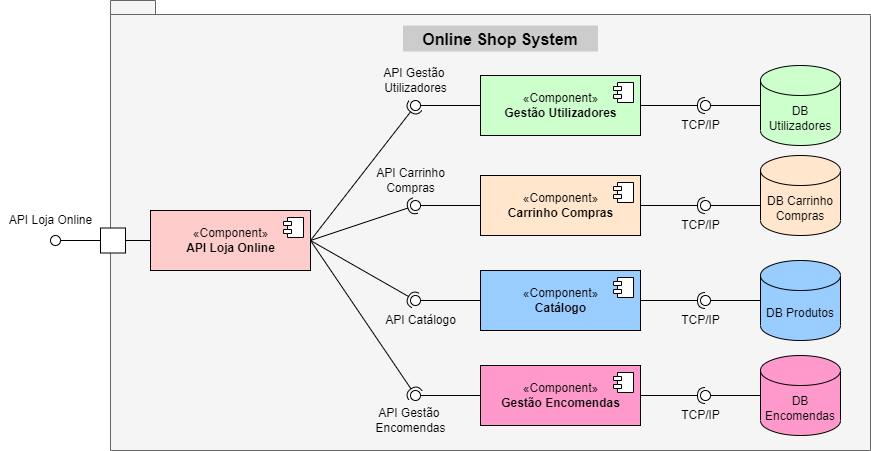

The diagram above was exported from draw.io. Its source (the exported page's mxGraphModel, read from the mxfile embedded in the PNG):
<mxGraphModel dx="1422" dy="702" grid="1" gridSize="10" guides="1" tooltips="1" connect="1" arrows="1" fold="1" page="1" pageScale="1" pageWidth="850" pageHeight="1100" math="0" shadow="0">
  <root>
    <mxCell id="0" />
    <mxCell id="1" parent="0" />
    <mxCell id="bsAKcB0JVjdoreWY7in--33" value="" style="shape=folder;fontStyle=1;spacingTop=10;tabWidth=40;tabHeight=14;tabPosition=left;html=1;fillColor=#f5f5f5;fontColor=#333333;strokeColor=#666666;" parent="1" vertex="1">
      <mxGeometry x="310" y="105" width="760" height="450" as="geometry" />
    </mxCell>
    <mxCell id="bsAKcB0JVjdoreWY7in--1" value="«Component»&lt;br&gt;&lt;b&gt;API Loja Online&lt;/b&gt;" style="html=1;dropTarget=0;fillColor=#FFCCCC;" parent="1" vertex="1">
      <mxGeometry x="350" y="315" width="160" height="60" as="geometry" />
    </mxCell>
    <mxCell id="bsAKcB0JVjdoreWY7in--2" value="" style="shape=module;jettyWidth=8;jettyHeight=4;" parent="bsAKcB0JVjdoreWY7in--1" vertex="1">
      <mxGeometry x="1" width="20" height="20" relative="1" as="geometry">
        <mxPoint x="-27" y="7" as="offset" />
      </mxGeometry>
    </mxCell>
    <mxCell id="bsAKcB0JVjdoreWY7in--3" value="«Component»&lt;br&gt;&lt;b&gt;Gestão Encomendas&lt;/b&gt;" style="html=1;dropTarget=0;fillColor=#FF99CC;" parent="1" vertex="1">
      <mxGeometry x="680" y="470" width="160" height="60" as="geometry" />
    </mxCell>
    <mxCell id="bsAKcB0JVjdoreWY7in--4" value="" style="shape=module;jettyWidth=8;jettyHeight=4;" parent="bsAKcB0JVjdoreWY7in--3" vertex="1">
      <mxGeometry x="1" width="20" height="20" relative="1" as="geometry">
        <mxPoint x="-27" y="7" as="offset" />
      </mxGeometry>
    </mxCell>
    <mxCell id="bsAKcB0JVjdoreWY7in--5" value="«Component»&lt;br&gt;&lt;b&gt;Gestão Utilizadores&lt;/b&gt;" style="html=1;dropTarget=0;fillColor=#CCFFCC;" parent="1" vertex="1">
      <mxGeometry x="680" y="180" width="160" height="60" as="geometry" />
    </mxCell>
    <mxCell id="bsAKcB0JVjdoreWY7in--6" value="" style="shape=module;jettyWidth=8;jettyHeight=4;" parent="bsAKcB0JVjdoreWY7in--5" vertex="1">
      <mxGeometry x="1" width="20" height="20" relative="1" as="geometry">
        <mxPoint x="-27" y="7" as="offset" />
      </mxGeometry>
    </mxCell>
    <mxCell id="bsAKcB0JVjdoreWY7in--7" value="«Component»&lt;br&gt;&lt;b&gt;Catálogo&lt;/b&gt;" style="html=1;dropTarget=0;fillColor=#99CCFF;" parent="1" vertex="1">
      <mxGeometry x="680" y="375" width="160" height="60" as="geometry" />
    </mxCell>
    <mxCell id="bsAKcB0JVjdoreWY7in--8" value="" style="shape=module;jettyWidth=8;jettyHeight=4;" parent="bsAKcB0JVjdoreWY7in--7" vertex="1">
      <mxGeometry x="1" width="20" height="20" relative="1" as="geometry">
        <mxPoint x="-27" y="7" as="offset" />
      </mxGeometry>
    </mxCell>
    <mxCell id="bsAKcB0JVjdoreWY7in--9" value="«Component»&lt;br&gt;&lt;b&gt;Carrinho Compras&lt;/b&gt;" style="html=1;dropTarget=0;fillColor=#FFE6CC;" parent="1" vertex="1">
      <mxGeometry x="680" y="280" width="160" height="60" as="geometry" />
    </mxCell>
    <mxCell id="bsAKcB0JVjdoreWY7in--10" value="" style="shape=module;jettyWidth=8;jettyHeight=4;" parent="bsAKcB0JVjdoreWY7in--9" vertex="1">
      <mxGeometry x="1" width="20" height="20" relative="1" as="geometry">
        <mxPoint x="-27" y="7" as="offset" />
      </mxGeometry>
    </mxCell>
    <mxCell id="bsAKcB0JVjdoreWY7in--11" value="DB Utilizadores" style="shape=cylinder3;whiteSpace=wrap;html=1;boundedLbl=1;backgroundOutline=1;size=15;fillColor=#CCFFCC;" parent="1" vertex="1">
      <mxGeometry x="960" y="170" width="80" height="80" as="geometry" />
    </mxCell>
    <mxCell id="bsAKcB0JVjdoreWY7in--12" value="DB Carrinho Compras" style="shape=cylinder3;whiteSpace=wrap;html=1;boundedLbl=1;backgroundOutline=1;size=15;fillColor=#FFE6CC;" parent="1" vertex="1">
      <mxGeometry x="960" y="260" width="80" height="80" as="geometry" />
    </mxCell>
    <mxCell id="bsAKcB0JVjdoreWY7in--13" value="DB Produtos" style="shape=cylinder3;whiteSpace=wrap;html=1;boundedLbl=1;backgroundOutline=1;size=15;fillColor=#99CCFF;" parent="1" vertex="1">
      <mxGeometry x="960" y="365" width="80" height="80" as="geometry" />
    </mxCell>
    <mxCell id="bsAKcB0JVjdoreWY7in--14" value="DB Encomendas" style="shape=cylinder3;whiteSpace=wrap;html=1;boundedLbl=1;backgroundOutline=1;size=15;fillColor=#FF99CC;" parent="1" vertex="1">
      <mxGeometry x="960" y="460" width="80" height="80" as="geometry" />
    </mxCell>
    <mxCell id="bsAKcB0JVjdoreWY7in--15" value="" style="rounded=0;orthogonalLoop=1;jettySize=auto;html=1;endArrow=none;endFill=0;sketch=0;targetPerimeterSpacing=0;exitX=0;exitY=0.5;exitDx=0;exitDy=0;startArrow=none;" parent="1" source="bsAKcB0JVjdoreWY7in--35" edge="1">
      <mxGeometry relative="1" as="geometry">
        <mxPoint x="440" y="395" as="sourcePoint" />
        <mxPoint x="620" y="210" as="targetPoint" />
      </mxGeometry>
    </mxCell>
    <mxCell id="bsAKcB0JVjdoreWY7in--16" value="" style="rounded=0;orthogonalLoop=1;jettySize=auto;html=1;endArrow=halfCircle;endFill=0;endSize=6;strokeWidth=1;sketch=0;exitX=1;exitY=0.5;exitDx=0;exitDy=0;" parent="1" source="bsAKcB0JVjdoreWY7in--1" edge="1">
      <mxGeometry relative="1" as="geometry">
        <mxPoint x="490" y="395" as="sourcePoint" />
        <mxPoint x="615" y="500" as="targetPoint" />
      </mxGeometry>
    </mxCell>
    <mxCell id="bsAKcB0JVjdoreWY7in--18" value="" style="rounded=0;orthogonalLoop=1;jettySize=auto;html=1;endArrow=none;endFill=0;sketch=0;sourcePerimeterSpacing=0;targetPerimeterSpacing=0;exitX=0;exitY=0.5;exitDx=0;exitDy=0;" parent="1" source="bsAKcB0JVjdoreWY7in--9" edge="1">
      <mxGeometry relative="1" as="geometry">
        <mxPoint x="690" y="175" as="sourcePoint" />
        <mxPoint x="620" y="310" as="targetPoint" />
      </mxGeometry>
    </mxCell>
    <mxCell id="bsAKcB0JVjdoreWY7in--19" value="" style="rounded=0;orthogonalLoop=1;jettySize=auto;html=1;endArrow=none;endFill=0;sketch=0;sourcePerimeterSpacing=0;targetPerimeterSpacing=0;exitX=0;exitY=0.5;exitDx=0;exitDy=0;" parent="1" source="bsAKcB0JVjdoreWY7in--7" edge="1">
      <mxGeometry relative="1" as="geometry">
        <mxPoint x="700" y="185" as="sourcePoint" />
        <mxPoint x="620" y="405" as="targetPoint" />
      </mxGeometry>
    </mxCell>
    <mxCell id="bsAKcB0JVjdoreWY7in--20" value="" style="rounded=0;orthogonalLoop=1;jettySize=auto;html=1;endArrow=none;endFill=0;sketch=0;sourcePerimeterSpacing=0;targetPerimeterSpacing=0;exitX=0;exitY=0.5;exitDx=0;exitDy=0;" parent="1" source="bsAKcB0JVjdoreWY7in--3" edge="1">
      <mxGeometry relative="1" as="geometry">
        <mxPoint x="710" y="195" as="sourcePoint" />
        <mxPoint x="620" y="500" as="targetPoint" />
      </mxGeometry>
    </mxCell>
    <mxCell id="bsAKcB0JVjdoreWY7in--21" value="" style="rounded=0;orthogonalLoop=1;jettySize=auto;html=1;endArrow=none;endFill=0;sketch=0;sourcePerimeterSpacing=0;targetPerimeterSpacing=0;exitX=0;exitY=0.5;exitDx=0;exitDy=0;exitPerimeter=0;" parent="1" source="bsAKcB0JVjdoreWY7in--11" target="bsAKcB0JVjdoreWY7in--23" edge="1">
      <mxGeometry relative="1" as="geometry">
        <mxPoint x="400" y="440" as="sourcePoint" />
      </mxGeometry>
    </mxCell>
    <mxCell id="bsAKcB0JVjdoreWY7in--22" value="" style="rounded=0;orthogonalLoop=1;jettySize=auto;html=1;endArrow=halfCircle;endFill=0;entryX=0.5;entryY=0.5;endSize=6;strokeWidth=1;sketch=0;exitX=1;exitY=0.5;exitDx=0;exitDy=0;" parent="1" source="bsAKcB0JVjdoreWY7in--5" target="bsAKcB0JVjdoreWY7in--23" edge="1">
      <mxGeometry relative="1" as="geometry">
        <mxPoint x="440" y="440" as="sourcePoint" />
      </mxGeometry>
    </mxCell>
    <mxCell id="bsAKcB0JVjdoreWY7in--23" value="" style="ellipse;whiteSpace=wrap;html=1;align=center;aspect=fixed;resizable=0;points=[];outlineConnect=0;sketch=0;" parent="1" vertex="1">
      <mxGeometry x="900" y="205" width="10" height="10" as="geometry" />
    </mxCell>
    <mxCell id="bsAKcB0JVjdoreWY7in--24" value="" style="rounded=0;orthogonalLoop=1;jettySize=auto;html=1;endArrow=none;endFill=0;sketch=0;sourcePerimeterSpacing=0;targetPerimeterSpacing=0;exitX=0;exitY=0.5;exitDx=0;exitDy=0;exitPerimeter=0;" parent="1" target="bsAKcB0JVjdoreWY7in--26" edge="1">
      <mxGeometry relative="1" as="geometry">
        <mxPoint x="960" y="310" as="sourcePoint" />
      </mxGeometry>
    </mxCell>
    <mxCell id="bsAKcB0JVjdoreWY7in--25" value="" style="rounded=0;orthogonalLoop=1;jettySize=auto;html=1;endArrow=halfCircle;endFill=0;entryX=0.5;entryY=0.5;endSize=6;strokeWidth=1;sketch=0;exitX=1;exitY=0.5;exitDx=0;exitDy=0;" parent="1" source="bsAKcB0JVjdoreWY7in--9" target="bsAKcB0JVjdoreWY7in--26" edge="1">
      <mxGeometry relative="1" as="geometry">
        <mxPoint x="830" y="200" as="sourcePoint" />
      </mxGeometry>
    </mxCell>
    <mxCell id="bsAKcB0JVjdoreWY7in--26" value="" style="ellipse;whiteSpace=wrap;html=1;align=center;aspect=fixed;resizable=0;points=[];outlineConnect=0;sketch=0;" parent="1" vertex="1">
      <mxGeometry x="900" y="305" width="10" height="10" as="geometry" />
    </mxCell>
    <mxCell id="bsAKcB0JVjdoreWY7in--27" value="" style="rounded=0;orthogonalLoop=1;jettySize=auto;html=1;endArrow=none;endFill=0;sketch=0;sourcePerimeterSpacing=0;targetPerimeterSpacing=0;exitX=0;exitY=0.5;exitDx=0;exitDy=0;exitPerimeter=0;" parent="1" source="bsAKcB0JVjdoreWY7in--13" target="bsAKcB0JVjdoreWY7in--29" edge="1">
      <mxGeometry relative="1" as="geometry">
        <mxPoint x="990" y="185" as="sourcePoint" />
      </mxGeometry>
    </mxCell>
    <mxCell id="bsAKcB0JVjdoreWY7in--28" value="" style="rounded=0;orthogonalLoop=1;jettySize=auto;html=1;endArrow=halfCircle;endFill=0;entryX=0.5;entryY=0.5;endSize=6;strokeWidth=1;sketch=0;exitX=1;exitY=0.5;exitDx=0;exitDy=0;" parent="1" source="bsAKcB0JVjdoreWY7in--7" target="bsAKcB0JVjdoreWY7in--29" edge="1">
      <mxGeometry relative="1" as="geometry">
        <mxPoint x="840" y="185" as="sourcePoint" />
      </mxGeometry>
    </mxCell>
    <mxCell id="bsAKcB0JVjdoreWY7in--29" value="" style="ellipse;whiteSpace=wrap;html=1;align=center;aspect=fixed;resizable=0;points=[];outlineConnect=0;sketch=0;" parent="1" vertex="1">
      <mxGeometry x="900" y="400" width="10" height="10" as="geometry" />
    </mxCell>
    <mxCell id="bsAKcB0JVjdoreWY7in--30" value="" style="rounded=0;orthogonalLoop=1;jettySize=auto;html=1;endArrow=none;endFill=0;sketch=0;sourcePerimeterSpacing=0;targetPerimeterSpacing=0;exitX=0;exitY=0.5;exitDx=0;exitDy=0;exitPerimeter=0;" parent="1" source="bsAKcB0JVjdoreWY7in--14" target="bsAKcB0JVjdoreWY7in--32" edge="1">
      <mxGeometry relative="1" as="geometry">
        <mxPoint x="1000" y="170" as="sourcePoint" />
      </mxGeometry>
    </mxCell>
    <mxCell id="bsAKcB0JVjdoreWY7in--31" value="" style="rounded=0;orthogonalLoop=1;jettySize=auto;html=1;endArrow=halfCircle;endFill=0;entryX=0.5;entryY=0.5;endSize=6;strokeWidth=1;sketch=0;exitX=1;exitY=0.5;exitDx=0;exitDy=0;" parent="1" source="bsAKcB0JVjdoreWY7in--3" target="bsAKcB0JVjdoreWY7in--32" edge="1">
      <mxGeometry relative="1" as="geometry">
        <mxPoint x="850" y="170" as="sourcePoint" />
      </mxGeometry>
    </mxCell>
    <mxCell id="bsAKcB0JVjdoreWY7in--32" value="" style="ellipse;whiteSpace=wrap;html=1;align=center;aspect=fixed;resizable=0;points=[];outlineConnect=0;sketch=0;" parent="1" vertex="1">
      <mxGeometry x="900" y="495" width="10" height="10" as="geometry" />
    </mxCell>
    <mxCell id="bsAKcB0JVjdoreWY7in--34" value="Online Shop System" style="text;align=center;fontStyle=1;verticalAlign=middle;spacingLeft=3;spacingRight=3;strokeColor=none;rotatable=0;points=[[0,0.5],[1,0.5]];portConstraint=eastwest;fillColor=#CCCCCC;fontSize=16;" parent="1" vertex="1">
      <mxGeometry x="602.5" y="130" width="195" height="26" as="geometry" />
    </mxCell>
    <mxCell id="bsAKcB0JVjdoreWY7in--35" value="" style="ellipse;whiteSpace=wrap;html=1;align=center;aspect=fixed;resizable=0;points=[];outlineConnect=0;sketch=0;" parent="1" vertex="1">
      <mxGeometry x="610" y="205" width="10" height="10" as="geometry" />
    </mxCell>
    <mxCell id="bsAKcB0JVjdoreWY7in--36" value="" style="rounded=0;orthogonalLoop=1;jettySize=auto;html=1;endArrow=none;endFill=0;sketch=0;sourcePerimeterSpacing=0;exitX=0;exitY=0.5;exitDx=0;exitDy=0;" parent="1" source="bsAKcB0JVjdoreWY7in--5" target="bsAKcB0JVjdoreWY7in--35" edge="1">
      <mxGeometry relative="1" as="geometry">
        <mxPoint x="680" y="210" as="sourcePoint" />
        <mxPoint x="620" y="210" as="targetPoint" />
      </mxGeometry>
    </mxCell>
    <mxCell id="bsAKcB0JVjdoreWY7in--37" value="" style="ellipse;whiteSpace=wrap;html=1;align=center;aspect=fixed;resizable=0;points=[];outlineConnect=0;sketch=0;" parent="1" vertex="1">
      <mxGeometry x="610" y="305" width="10" height="10" as="geometry" />
    </mxCell>
    <mxCell id="bsAKcB0JVjdoreWY7in--39" value="" style="ellipse;whiteSpace=wrap;html=1;align=center;aspect=fixed;resizable=0;points=[];outlineConnect=0;sketch=0;" parent="1" vertex="1">
      <mxGeometry x="610" y="400" width="10" height="10" as="geometry" />
    </mxCell>
    <mxCell id="bsAKcB0JVjdoreWY7in--40" value="" style="ellipse;whiteSpace=wrap;html=1;align=center;aspect=fixed;resizable=0;points=[];outlineConnect=0;sketch=0;" parent="1" vertex="1">
      <mxGeometry x="610" y="495" width="10" height="10" as="geometry" />
    </mxCell>
    <mxCell id="bsAKcB0JVjdoreWY7in--41" value="" style="rounded=0;orthogonalLoop=1;jettySize=auto;html=1;endArrow=halfCircle;endFill=0;endSize=6;strokeWidth=1;sketch=0;exitX=1;exitY=0.5;exitDx=0;exitDy=0;" parent="1" source="bsAKcB0JVjdoreWY7in--1" edge="1">
      <mxGeometry relative="1" as="geometry">
        <mxPoint x="520" y="355" as="sourcePoint" />
        <mxPoint x="615" y="405" as="targetPoint" />
      </mxGeometry>
    </mxCell>
    <mxCell id="bsAKcB0JVjdoreWY7in--42" value="" style="rounded=0;orthogonalLoop=1;jettySize=auto;html=1;endArrow=halfCircle;endFill=0;endSize=6;strokeWidth=1;sketch=0;exitX=1;exitY=0.5;exitDx=0;exitDy=0;" parent="1" source="bsAKcB0JVjdoreWY7in--1" edge="1">
      <mxGeometry relative="1" as="geometry">
        <mxPoint x="530" y="365" as="sourcePoint" />
        <mxPoint x="615" y="310" as="targetPoint" />
      </mxGeometry>
    </mxCell>
    <mxCell id="bsAKcB0JVjdoreWY7in--43" value="" style="rounded=0;orthogonalLoop=1;jettySize=auto;html=1;endArrow=halfCircle;endFill=0;endSize=6;strokeWidth=1;sketch=0;exitX=1;exitY=0.5;exitDx=0;exitDy=0;" parent="1" source="bsAKcB0JVjdoreWY7in--1" edge="1">
      <mxGeometry relative="1" as="geometry">
        <mxPoint x="540" y="375" as="sourcePoint" />
        <mxPoint x="615" y="210" as="targetPoint" />
      </mxGeometry>
    </mxCell>
    <mxCell id="bsAKcB0JVjdoreWY7in--45" value="API Gestão&amp;nbsp;&lt;br&gt;Utilizadores" style="text;html=1;align=center;verticalAlign=middle;resizable=0;points=[];autosize=1;strokeColor=none;fillColor=none;fontSize=12;" parent="1" vertex="1">
      <mxGeometry x="575" y="170" width="80" height="30" as="geometry" />
    </mxCell>
    <mxCell id="bsAKcB0JVjdoreWY7in--46" value="API Carrinho&lt;br&gt;Compras" style="text;html=1;align=center;verticalAlign=middle;resizable=0;points=[];autosize=1;strokeColor=none;fillColor=none;fontSize=12;" parent="1" vertex="1">
      <mxGeometry x="570" y="270" width="80" height="30" as="geometry" />
    </mxCell>
    <mxCell id="bsAKcB0JVjdoreWY7in--47" value="API Catálogo" style="text;html=1;align=center;verticalAlign=middle;resizable=0;points=[];autosize=1;strokeColor=none;fillColor=none;fontSize=12;" parent="1" vertex="1">
      <mxGeometry x="575" y="415" width="90" height="20" as="geometry" />
    </mxCell>
    <mxCell id="bsAKcB0JVjdoreWY7in--48" value="API Gestão&amp;nbsp;&lt;br&gt;Encomendas" style="text;html=1;align=center;verticalAlign=middle;resizable=0;points=[];autosize=1;strokeColor=none;fillColor=none;fontSize=12;" parent="1" vertex="1">
      <mxGeometry x="565" y="510" width="90" height="30" as="geometry" />
    </mxCell>
    <mxCell id="bsAKcB0JVjdoreWY7in--49" value="TCP/IP" style="text;html=1;align=center;verticalAlign=middle;resizable=0;points=[];autosize=1;strokeColor=none;fillColor=none;fontSize=12;" parent="1" vertex="1">
      <mxGeometry x="875" y="220" width="50" height="20" as="geometry" />
    </mxCell>
    <mxCell id="bsAKcB0JVjdoreWY7in--50" value="TCP/IP" style="text;html=1;align=center;verticalAlign=middle;resizable=0;points=[];autosize=1;strokeColor=none;fillColor=none;fontSize=12;" parent="1" vertex="1">
      <mxGeometry x="875" y="320" width="50" height="20" as="geometry" />
    </mxCell>
    <mxCell id="bsAKcB0JVjdoreWY7in--53" value="TCP/IP" style="text;html=1;align=center;verticalAlign=middle;resizable=0;points=[];autosize=1;strokeColor=none;fillColor=none;fontSize=12;" parent="1" vertex="1">
      <mxGeometry x="875" y="415" width="50" height="20" as="geometry" />
    </mxCell>
    <mxCell id="bsAKcB0JVjdoreWY7in--55" value="TCP/IP" style="text;html=1;align=center;verticalAlign=middle;resizable=0;points=[];autosize=1;strokeColor=none;fillColor=none;fontSize=12;" parent="1" vertex="1">
      <mxGeometry x="875" y="510" width="50" height="20" as="geometry" />
    </mxCell>
    <mxCell id="KUY3E85duVjGB2vsCLQJ-1" value="" style="rounded=0;orthogonalLoop=1;jettySize=auto;html=1;endArrow=none;endFill=0;sketch=0;targetPerimeterSpacing=0;exitX=0;exitY=0.5;exitDx=0;exitDy=0;startArrow=none;" edge="1" target="KUY3E85duVjGB2vsCLQJ-3" parent="1" source="KUY3E85duVjGB2vsCLQJ-5">
      <mxGeometry relative="1" as="geometry">
        <mxPoint x="220" y="420" as="sourcePoint" />
      </mxGeometry>
    </mxCell>
    <mxCell id="KUY3E85duVjGB2vsCLQJ-3" value="" style="ellipse;whiteSpace=wrap;html=1;align=center;aspect=fixed;resizable=0;points=[];outlineConnect=0;sketch=0;" vertex="1" parent="1">
      <mxGeometry x="250" y="340" width="10" height="10" as="geometry" />
    </mxCell>
    <mxCell id="KUY3E85duVjGB2vsCLQJ-4" value="API Loja Online" style="text;html=1;align=center;verticalAlign=middle;resizable=0;points=[];autosize=1;strokeColor=none;fillColor=none;fontSize=12;" vertex="1" parent="1">
      <mxGeometry x="200" y="315" width="100" height="20" as="geometry" />
    </mxCell>
    <mxCell id="KUY3E85duVjGB2vsCLQJ-5" value="" style="rounded=0;whiteSpace=wrap;html=1;" vertex="1" parent="1">
      <mxGeometry x="300" y="332.5" width="25" height="25" as="geometry" />
    </mxCell>
    <mxCell id="KUY3E85duVjGB2vsCLQJ-9" value="" style="rounded=0;orthogonalLoop=1;jettySize=auto;html=1;endArrow=none;endFill=0;sketch=0;sourcePerimeterSpacing=0;exitX=0;exitY=0.5;exitDx=0;exitDy=0;" edge="1" parent="1" source="bsAKcB0JVjdoreWY7in--1" target="KUY3E85duVjGB2vsCLQJ-5">
      <mxGeometry relative="1" as="geometry">
        <mxPoint x="350" y="345" as="sourcePoint" />
        <mxPoint x="230" y="345" as="targetPoint" />
      </mxGeometry>
    </mxCell>
  </root>
</mxGraphModel>